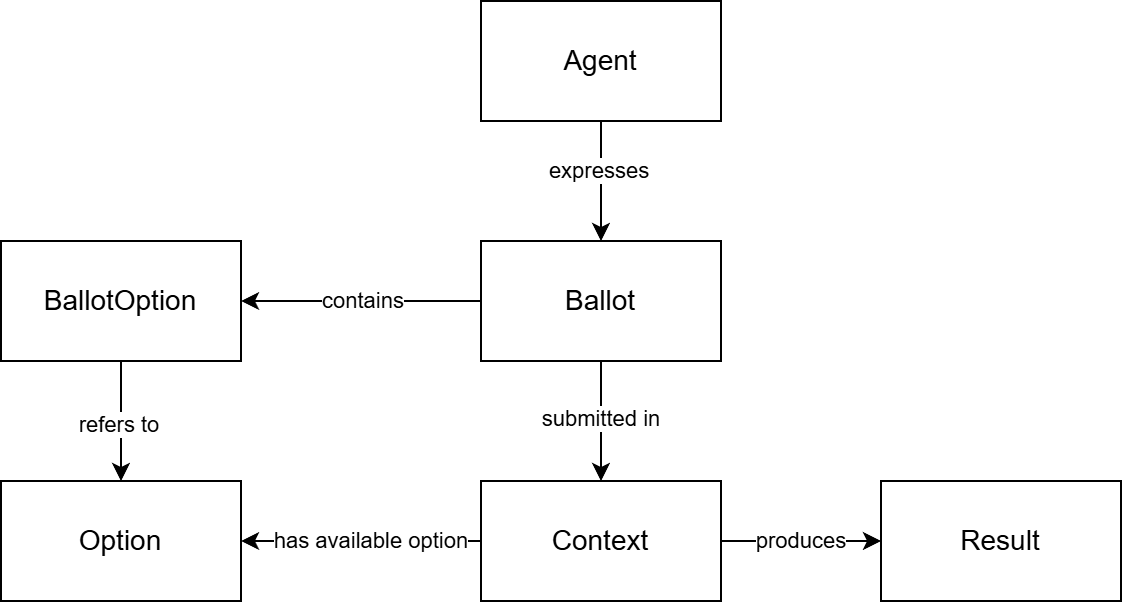

The diagram above was exported from draw.io. Its source (the exported page's mxGraphModel, read from the mxfile embedded in the PNG):
<mxGraphModel dx="1056" dy="629" grid="1" gridSize="10" guides="1" tooltips="1" connect="1" arrows="1" fold="1" page="1" pageScale="1" pageWidth="1169" pageHeight="827" math="0" shadow="0">
  <root>
    <mxCell id="0" />
    <mxCell id="1" parent="0" />
    <mxCell id="BffVwokuZEnrlZ78_P5d-3" edge="1" parent="1" source="BffVwokuZEnrlZ78_P5d-1" style="edgeStyle=orthogonalEdgeStyle;rounded=0;orthogonalLoop=1;jettySize=auto;html=1;" target="BffVwokuZEnrlZ78_P5d-2" value="">
      <mxGeometry relative="1" as="geometry" />
    </mxCell>
    <mxCell id="BffVwokuZEnrlZ78_P5d-4" connectable="0" parent="BffVwokuZEnrlZ78_P5d-3" style="edgeLabel;html=1;align=center;verticalAlign=middle;resizable=0;points=[];" value="expresses" vertex="1">
      <mxGeometry relative="1" x="-0.175" y="-1" as="geometry">
        <mxPoint as="offset" />
      </mxGeometry>
    </mxCell>
    <mxCell id="BffVwokuZEnrlZ78_P5d-1" parent="1" style="rounded=0;whiteSpace=wrap;html=1;" value="&lt;font style=&quot;font-size: 14px;&quot; face=&quot;Helvetica&quot;&gt;Agent&lt;/font&gt;" vertex="1">
      <mxGeometry height="60" width="120" x="400" y="40" as="geometry" />
    </mxCell>
    <mxCell id="BffVwokuZEnrlZ78_P5d-6" edge="1" parent="1" source="BffVwokuZEnrlZ78_P5d-2" style="edgeStyle=orthogonalEdgeStyle;rounded=0;orthogonalLoop=1;jettySize=auto;html=1;entryX=1;entryY=0.5;entryDx=0;entryDy=0;" target="Uy25rD4-_HzA7k_lOsOH-4" value="">
      <mxGeometry relative="1" as="geometry">
        <mxPoint x="330" y="110" as="targetPoint" />
      </mxGeometry>
    </mxCell>
    <mxCell id="BffVwokuZEnrlZ78_P5d-7" connectable="0" parent="BffVwokuZEnrlZ78_P5d-6" style="edgeLabel;html=1;align=center;verticalAlign=middle;resizable=0;points=[];" value="contains" vertex="1">
      <mxGeometry relative="1" x="-0.075" as="geometry">
        <mxPoint x="-4" as="offset" />
      </mxGeometry>
    </mxCell>
    <mxCell id="BffVwokuZEnrlZ78_P5d-9" edge="1" parent="1" source="BffVwokuZEnrlZ78_P5d-2" style="edgeStyle=orthogonalEdgeStyle;rounded=0;orthogonalLoop=1;jettySize=auto;html=1;" target="BffVwokuZEnrlZ78_P5d-8" value="">
      <mxGeometry relative="1" as="geometry" />
    </mxCell>
    <mxCell id="BffVwokuZEnrlZ78_P5d-10" connectable="0" parent="BffVwokuZEnrlZ78_P5d-9" style="edgeLabel;html=1;align=center;verticalAlign=middle;resizable=0;points=[];" value="submitted in" vertex="1">
      <mxGeometry relative="1" x="-0.05" as="geometry">
        <mxPoint as="offset" />
      </mxGeometry>
    </mxCell>
    <mxCell id="BffVwokuZEnrlZ78_P5d-2" parent="1" style="rounded=0;whiteSpace=wrap;html=1;" value="&lt;font style=&quot;font-size: 14px;&quot; face=&quot;Helvetica&quot;&gt;Ballot&lt;/font&gt;" vertex="1">
      <mxGeometry height="60" width="120" x="400" y="160" as="geometry" />
    </mxCell>
    <mxCell id="BffVwokuZEnrlZ78_P5d-5" parent="1" style="rounded=0;whiteSpace=wrap;html=1;" value="&lt;font style=&quot;font-size: 14px;&quot; face=&quot;Helvetica&quot;&gt;Option&lt;/font&gt;" vertex="1">
      <mxGeometry height="60" width="120" x="160" y="280" as="geometry" />
    </mxCell>
    <mxCell id="BffVwokuZEnrlZ78_P5d-14" edge="1" parent="1" source="BffVwokuZEnrlZ78_P5d-8" style="edgeStyle=orthogonalEdgeStyle;rounded=0;orthogonalLoop=1;jettySize=auto;html=1;" target="BffVwokuZEnrlZ78_P5d-13" value="">
      <mxGeometry relative="1" as="geometry" />
    </mxCell>
    <mxCell id="BffVwokuZEnrlZ78_P5d-15" connectable="0" parent="BffVwokuZEnrlZ78_P5d-14" style="edgeLabel;html=1;align=center;verticalAlign=middle;resizable=0;points=[];" value="produces" vertex="1">
      <mxGeometry relative="1" x="-0.2" as="geometry">
        <mxPoint x="8" as="offset" />
      </mxGeometry>
    </mxCell>
    <mxCell id="g4rclcfPG4ceEUfJfSat-1" edge="1" parent="1" source="BffVwokuZEnrlZ78_P5d-8" style="edgeStyle=orthogonalEdgeStyle;rounded=0;orthogonalLoop=1;jettySize=auto;html=1;entryX=1;entryY=0.5;entryDx=0;entryDy=0;" target="BffVwokuZEnrlZ78_P5d-5">
      <mxGeometry relative="1" as="geometry" />
    </mxCell>
    <mxCell id="Uy25rD4-_HzA7k_lOsOH-3" connectable="0" parent="g4rclcfPG4ceEUfJfSat-1" style="edgeLabel;html=1;align=center;verticalAlign=middle;resizable=0;points=[];" value="has available option" vertex="1">
      <mxGeometry relative="1" x="0.1305" y="2" as="geometry">
        <mxPoint x="13" y="-2" as="offset" />
      </mxGeometry>
    </mxCell>
    <mxCell id="BffVwokuZEnrlZ78_P5d-8" parent="1" style="rounded=0;whiteSpace=wrap;html=1;" value="&lt;font style=&quot;font-size: 14px;&quot;&gt;Context&lt;/font&gt;" vertex="1">
      <mxGeometry height="60" width="120" x="400" y="280" as="geometry" />
    </mxCell>
    <mxCell id="BffVwokuZEnrlZ78_P5d-13" parent="1" style="rounded=0;whiteSpace=wrap;html=1;" value="&lt;font style=&quot;font-size: 14px;&quot;&gt;Result&lt;/font&gt;" vertex="1">
      <mxGeometry height="60" width="120" x="600" y="280" as="geometry" />
    </mxCell>
    <mxCell id="QB822pPqi0ZibXLRDZt6-1" edge="1" parent="1" source="Uy25rD4-_HzA7k_lOsOH-4" style="edgeStyle=orthogonalEdgeStyle;rounded=0;orthogonalLoop=1;jettySize=auto;html=1;entryX=0.5;entryY=0;entryDx=0;entryDy=0;" target="BffVwokuZEnrlZ78_P5d-5">
      <mxGeometry relative="1" as="geometry" />
    </mxCell>
    <mxCell id="QB822pPqi0ZibXLRDZt6-2" connectable="0" parent="QB822pPqi0ZibXLRDZt6-1" style="edgeLabel;html=1;align=center;verticalAlign=middle;resizable=0;points=[];" value="refers to" vertex="1">
      <mxGeometry relative="1" x="0.058" y="-1" as="geometry">
        <mxPoint as="offset" />
      </mxGeometry>
    </mxCell>
    <mxCell id="Uy25rD4-_HzA7k_lOsOH-4" parent="1" style="rounded=0;whiteSpace=wrap;html=1;" value="&lt;span style=&quot;font-size: 14px;&quot;&gt;BallotOption&lt;/span&gt;" vertex="1">
      <mxGeometry height="60" width="120" x="160" y="160" as="geometry" />
    </mxCell>
  </root>
</mxGraphModel>